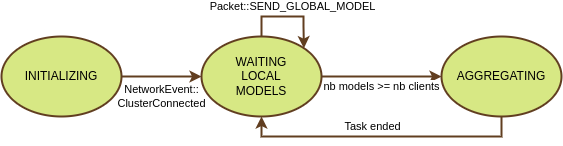

The diagram above was exported from draw.io. Its source (the exported page's mxGraphModel, read from the mxfile embedded in the PNG):
<mxGraphModel dx="910" dy="473" grid="1" gridSize="10" guides="1" tooltips="1" connect="1" arrows="1" fold="1" page="1" pageScale="1" pageWidth="850" pageHeight="1100" math="0" shadow="0">
  <root>
    <mxCell id="0" />
    <mxCell id="1" parent="0" />
    <mxCell id="zfAT_wPLxUreWq3P0kpd-22" style="edgeStyle=orthogonalEdgeStyle;rounded=0;orthogonalLoop=1;jettySize=auto;html=1;entryX=0;entryY=0.5;entryDx=0;entryDy=0;strokeColor=#613E20;strokeWidth=2;" edge="1" parent="1" source="zfAT_wPLxUreWq3P0kpd-1" target="zfAT_wPLxUreWq3P0kpd-20">
      <mxGeometry relative="1" as="geometry" />
    </mxCell>
    <mxCell id="zfAT_wPLxUreWq3P0kpd-30" value="NetworkEvent::&lt;div&gt;ClusterConnected&lt;/div&gt;" style="edgeLabel;html=1;align=center;verticalAlign=middle;resizable=0;points=[];" vertex="1" connectable="0" parent="zfAT_wPLxUreWq3P0kpd-22">
      <mxGeometry x="0.26" y="-2" relative="1" as="geometry">
        <mxPoint x="-10" y="18" as="offset" />
      </mxGeometry>
    </mxCell>
    <mxCell id="zfAT_wPLxUreWq3P0kpd-1" value="INITIALIZING" style="ellipse;whiteSpace=wrap;html=1;strokeColor=#613E20;fillColor=#D7E884;strokeWidth=2;" vertex="1" parent="1">
      <mxGeometry x="180" y="360" width="120" height="80" as="geometry" />
    </mxCell>
    <mxCell id="zfAT_wPLxUreWq3P0kpd-26" style="edgeStyle=orthogonalEdgeStyle;rounded=0;orthogonalLoop=1;jettySize=auto;html=1;entryX=0;entryY=0.5;entryDx=0;entryDy=0;strokeColor=#613E20;strokeWidth=2;" edge="1" parent="1" source="zfAT_wPLxUreWq3P0kpd-20" target="zfAT_wPLxUreWq3P0kpd-25">
      <mxGeometry relative="1" as="geometry" />
    </mxCell>
    <mxCell id="zfAT_wPLxUreWq3P0kpd-27" value="nb models &amp;gt;= nb clients" style="edgeLabel;html=1;align=center;verticalAlign=middle;resizable=0;points=[];" vertex="1" connectable="0" parent="zfAT_wPLxUreWq3P0kpd-26">
      <mxGeometry x="0.2733" y="2" relative="1" as="geometry">
        <mxPoint x="-17" y="12" as="offset" />
      </mxGeometry>
    </mxCell>
    <mxCell id="zfAT_wPLxUreWq3P0kpd-20" value="WAITING&lt;br&gt;LOCAL&lt;br&gt;MODELS" style="ellipse;whiteSpace=wrap;html=1;strokeColor=#613E20;fillColor=#D7E884;strokeWidth=2;" vertex="1" parent="1">
      <mxGeometry x="380" y="360" width="120" height="80" as="geometry" />
    </mxCell>
    <mxCell id="zfAT_wPLxUreWq3P0kpd-23" style="edgeStyle=orthogonalEdgeStyle;rounded=0;orthogonalLoop=1;jettySize=auto;html=1;entryX=1;entryY=0;entryDx=0;entryDy=0;strokeColor=#613E20;strokeWidth=2;" edge="1" parent="1" source="zfAT_wPLxUreWq3P0kpd-20" target="zfAT_wPLxUreWq3P0kpd-20">
      <mxGeometry relative="1" as="geometry">
        <Array as="points">
          <mxPoint x="440" y="340" />
          <mxPoint x="482" y="340" />
          <mxPoint x="482" y="350" />
        </Array>
      </mxGeometry>
    </mxCell>
    <mxCell id="zfAT_wPLxUreWq3P0kpd-24" value="Packet::SEND_GLOBAL_MODEL" style="edgeLabel;html=1;align=center;verticalAlign=middle;resizable=0;points=[];" vertex="1" connectable="0" parent="zfAT_wPLxUreWq3P0kpd-23">
      <mxGeometry x="-0.1556" y="2" relative="1" as="geometry">
        <mxPoint x="11" y="-8" as="offset" />
      </mxGeometry>
    </mxCell>
    <mxCell id="zfAT_wPLxUreWq3P0kpd-28" style="edgeStyle=orthogonalEdgeStyle;rounded=0;orthogonalLoop=1;jettySize=auto;html=1;entryX=0.5;entryY=1;entryDx=0;entryDy=0;strokeColor=#613E20;strokeWidth=2;" edge="1" parent="1" source="zfAT_wPLxUreWq3P0kpd-25" target="zfAT_wPLxUreWq3P0kpd-20">
      <mxGeometry relative="1" as="geometry">
        <Array as="points">
          <mxPoint x="680" y="460" />
          <mxPoint x="440" y="460" />
        </Array>
      </mxGeometry>
    </mxCell>
    <mxCell id="zfAT_wPLxUreWq3P0kpd-29" value="Task ended" style="edgeLabel;html=1;align=center;verticalAlign=middle;resizable=0;points=[];" vertex="1" connectable="0" parent="zfAT_wPLxUreWq3P0kpd-28">
      <mxGeometry x="-0.0921" y="-3" relative="1" as="geometry">
        <mxPoint x="-22" y="-7" as="offset" />
      </mxGeometry>
    </mxCell>
    <mxCell id="zfAT_wPLxUreWq3P0kpd-25" value="AGGREGATING" style="ellipse;whiteSpace=wrap;html=1;strokeColor=#613E20;fillColor=#D7E884;strokeWidth=2;" vertex="1" parent="1">
      <mxGeometry x="620" y="360" width="120" height="80" as="geometry" />
    </mxCell>
  </root>
</mxGraphModel>